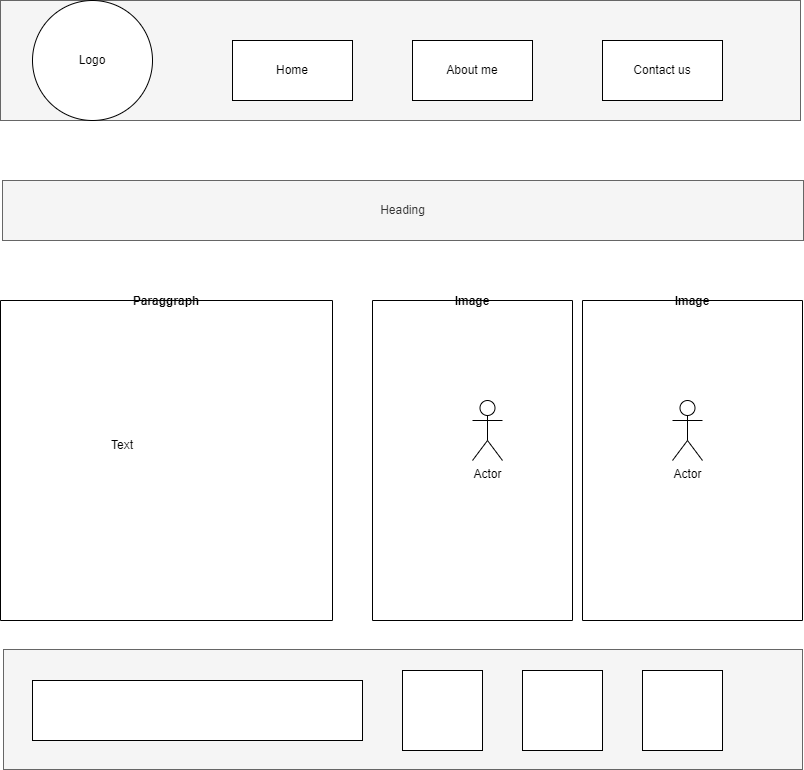

The diagram above was exported from draw.io. Its source (the exported page's mxGraphModel, read from the mxfile embedded in the PNG):
<mxGraphModel dx="1982" dy="585" grid="1" gridSize="10" guides="1" tooltips="1" connect="1" arrows="1" fold="1" page="1" pageScale="1" pageWidth="1200" pageHeight="1920" math="0" shadow="0">
  <root>
    <mxCell id="0" />
    <mxCell id="1" parent="0" />
    <mxCell id="y__hKem5Mw3kcEVwIUaA-1" value="" style="rounded=0;whiteSpace=wrap;html=1;fillColor=#f5f5f5;fontColor=#333333;strokeColor=#666666;" parent="1" vertex="1">
      <mxGeometry x="-2" y="10" width="800" height="120" as="geometry" />
    </mxCell>
    <mxCell id="y__hKem5Mw3kcEVwIUaA-2" value="Logo" style="ellipse;whiteSpace=wrap;html=1;aspect=fixed;" parent="1" vertex="1">
      <mxGeometry x="30" y="10" width="120" height="120" as="geometry" />
    </mxCell>
    <mxCell id="znYunl69-JeHxxnGJ8tH-1" value="Home" style="rounded=0;whiteSpace=wrap;html=1;" parent="1" vertex="1">
      <mxGeometry x="230" y="50" width="120" height="60" as="geometry" />
    </mxCell>
    <mxCell id="znYunl69-JeHxxnGJ8tH-2" value="About me" style="rounded=0;whiteSpace=wrap;html=1;" parent="1" vertex="1">
      <mxGeometry x="410" y="50" width="120" height="60" as="geometry" />
    </mxCell>
    <mxCell id="znYunl69-JeHxxnGJ8tH-3" value="Contact us" style="rounded=0;whiteSpace=wrap;html=1;" parent="1" vertex="1">
      <mxGeometry x="600" y="50" width="120" height="60" as="geometry" />
    </mxCell>
    <mxCell id="znYunl69-JeHxxnGJ8tH-4" value="Heading" style="rounded=0;whiteSpace=wrap;html=1;fillColor=#f5f5f5;fontColor=#333333;strokeColor=#666666;" parent="1" vertex="1">
      <mxGeometry y="190" width="801" height="60" as="geometry" />
    </mxCell>
    <mxCell id="znYunl69-JeHxxnGJ8tH-6" value="Paraggraph" style="swimlane;startSize=0;" parent="1" vertex="1">
      <mxGeometry x="-2" y="310" width="332" height="320" as="geometry" />
    </mxCell>
    <mxCell id="znYunl69-JeHxxnGJ8tH-8" value="Text" style="text;html=1;strokeColor=none;fillColor=none;align=center;verticalAlign=middle;whiteSpace=wrap;rounded=0;" parent="znYunl69-JeHxxnGJ8tH-6" vertex="1">
      <mxGeometry x="92" y="130" width="60" height="30" as="geometry" />
    </mxCell>
    <mxCell id="znYunl69-JeHxxnGJ8tH-12" value="Image" style="swimlane;startSize=0;" parent="1" vertex="1">
      <mxGeometry x="370" y="310" width="200" height="320" as="geometry" />
    </mxCell>
    <mxCell id="znYunl69-JeHxxnGJ8tH-15" value="Actor" style="shape=umlActor;verticalLabelPosition=bottom;verticalAlign=top;html=1;outlineConnect=0;" parent="znYunl69-JeHxxnGJ8tH-12" vertex="1">
      <mxGeometry x="100" y="100" width="30" height="60" as="geometry" />
    </mxCell>
    <mxCell id="znYunl69-JeHxxnGJ8tH-13" value="Image" style="swimlane;startSize=0;" parent="1" vertex="1">
      <mxGeometry x="580" y="310" width="220" height="320" as="geometry" />
    </mxCell>
    <mxCell id="znYunl69-JeHxxnGJ8tH-16" value="Actor" style="shape=umlActor;verticalLabelPosition=bottom;verticalAlign=top;html=1;outlineConnect=0;" parent="znYunl69-JeHxxnGJ8tH-13" vertex="1">
      <mxGeometry x="90" y="100" width="30" height="60" as="geometry" />
    </mxCell>
    <mxCell id="znYunl69-JeHxxnGJ8tH-17" value="" style="rounded=0;whiteSpace=wrap;html=1;fillColor=#f5f5f5;fontColor=#333333;strokeColor=#666666;" parent="1" vertex="1">
      <mxGeometry x="1" y="659" width="799" height="120" as="geometry" />
    </mxCell>
    <mxCell id="znYunl69-JeHxxnGJ8tH-20" value="" style="rounded=0;whiteSpace=wrap;html=1;" parent="1" vertex="1">
      <mxGeometry x="30" y="690" width="330" height="60" as="geometry" />
    </mxCell>
    <mxCell id="znYunl69-JeHxxnGJ8tH-22" value="" style="whiteSpace=wrap;html=1;aspect=fixed;" parent="1" vertex="1">
      <mxGeometry x="400" y="680" width="80" height="80" as="geometry" />
    </mxCell>
    <mxCell id="znYunl69-JeHxxnGJ8tH-23" value="" style="whiteSpace=wrap;html=1;aspect=fixed;" parent="1" vertex="1">
      <mxGeometry x="520" y="680" width="80" height="80" as="geometry" />
    </mxCell>
    <mxCell id="znYunl69-JeHxxnGJ8tH-24" value="" style="whiteSpace=wrap;html=1;aspect=fixed;" parent="1" vertex="1">
      <mxGeometry x="640" y="680" width="80" height="80" as="geometry" />
    </mxCell>
  </root>
</mxGraphModel>